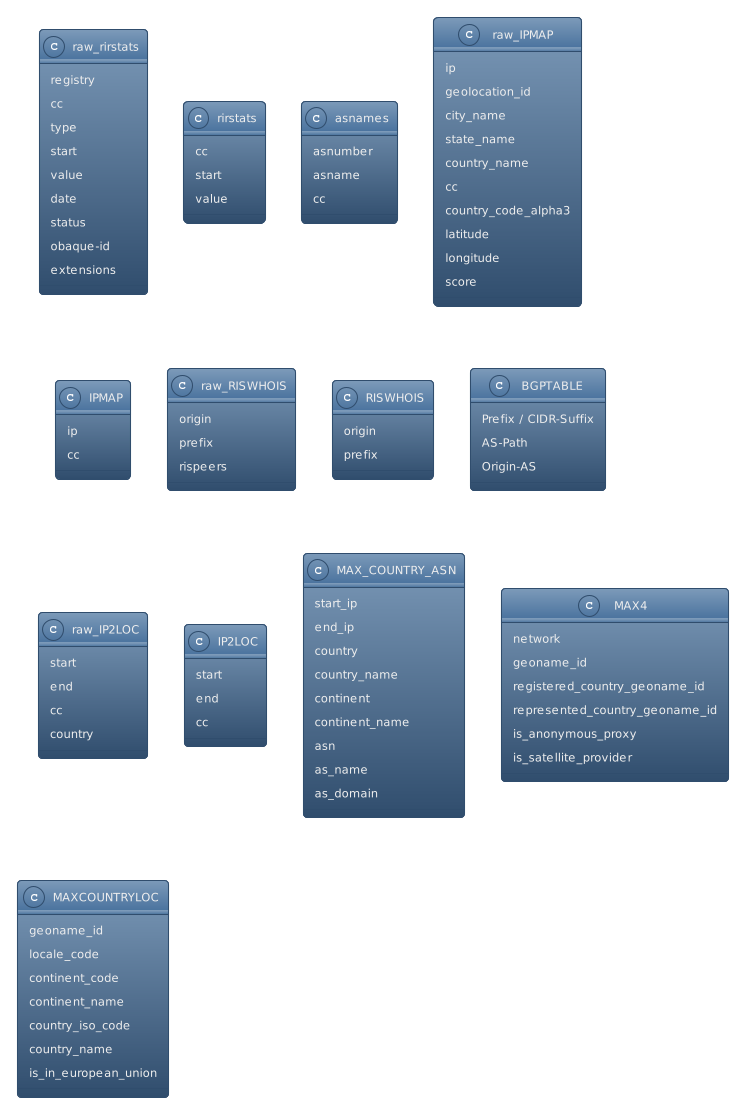

The diagram above was rendered by PlantUML. Its source (embedded in the PNG):
@startuml
!theme spacelab

class raw_rirstats{
  registry
  cc
  type
  start
  value
  date
  status
  obaque-id
  extensions
}

class rirstats{
  cc
  start
  value
}

class asnames {
  asnumber
  asname
  cc
}

class raw_IPMAP {
  ip
  geolocation_id
  city_name
  state_name
  country_name
  cc
  country_code_alpha3
  latitude
  longitude
  score
}

class IPMAP {
  ip
  cc
}

class raw_RISWHOIS {
  origin
  prefix
  rispeers
}

class RISWHOIS {
  origin
  prefix
}

class BGPTABLE {
  Prefix / CIDR-Suffix
  AS-Path
  Origin-AS
}

class raw_IP2LOC {
  start
  end
  cc
  country
}

class IP2LOC {
  start
  end
  cc
}

class MAX_COUNTRY_ASN {
  start_ip
  end_ip
  country
  country_name
  continent
  continent_name
  asn
  as_name
  as_domain
}

class MAX4 {
  network
  geoname_id
  registered_country_geoname_id
  represented_country_geoname_id
  is_anonymous_proxy
  is_satellite_provider
}

class MAXCOUNTRYLOC {
  geoname_id
  locale_code
  continent_code
  continent_name
  country_iso_code
  country_name
  is_in_european_union
}
@enduml